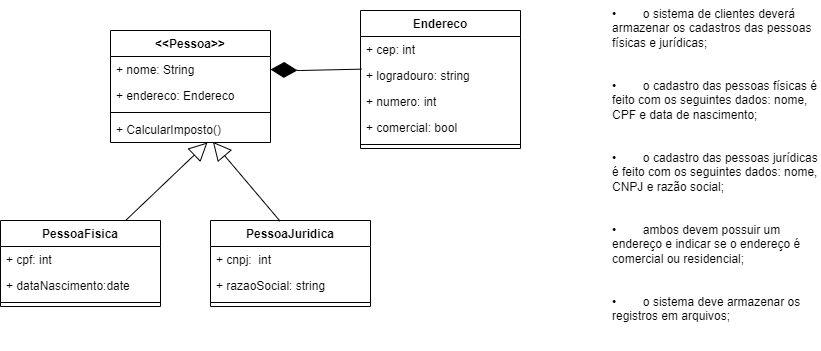

The diagram above was exported from draw.io. Its source (the exported page's mxGraphModel, read from the mxfile embedded in the PNG):
<mxGraphModel dx="875" dy="451" grid="1" gridSize="10" guides="1" tooltips="1" connect="1" arrows="1" fold="1" page="1" pageScale="1" pageWidth="827" pageHeight="1169" math="0" shadow="0">
  <root>
    <mxCell id="0" />
    <mxCell id="1" parent="0" />
    <mxCell id="Qf-B-agz-IARRXdaLReb-1" value="•        o sistema de clientes deverá armazenar os cadastros das pessoas físicas e jurídicas;&#10;&#10;&#10;•        o cadastro das pessoas físicas é feito com os seguintes dados: nome, CPF e data de nascimento;&#10;&#10;&#10;•        o cadastro das pessoas jurídicas é feito com os seguintes dados: nome, CNPJ e razão social;&#10;&#10;&#10;•        ambos devem possuir um endereço e indicar se o endereço é comercial ou residencial;&#10;&#10;&#10;•        o sistema deve armazenar os registros em arquivos;" style="text;whiteSpace=wrap;html=1;" parent="1" vertex="1">
      <mxGeometry x="610" y="10" width="210" height="350" as="geometry" />
    </mxCell>
    <mxCell id="Qf-B-agz-IARRXdaLReb-6" value="PessoaJuridica" style="swimlane;fontStyle=1;align=center;verticalAlign=top;childLayout=stackLayout;horizontal=1;startSize=26;horizontalStack=0;resizeParent=1;resizeParentMax=0;resizeLast=0;collapsible=1;marginBottom=0;" parent="1" vertex="1">
      <mxGeometry x="210" y="230" width="160" height="86" as="geometry" />
    </mxCell>
    <mxCell id="Qf-B-agz-IARRXdaLReb-44" value="+ cnpj:  int&#10;" style="text;strokeColor=none;fillColor=none;align=left;verticalAlign=top;spacingLeft=4;spacingRight=4;overflow=hidden;rotatable=0;points=[[0,0.5],[1,0.5]];portConstraint=eastwest;" parent="Qf-B-agz-IARRXdaLReb-6" vertex="1">
      <mxGeometry y="26" width="160" height="26" as="geometry" />
    </mxCell>
    <mxCell id="Qf-B-agz-IARRXdaLReb-45" value="+ razaoSocial: string" style="text;strokeColor=none;fillColor=none;align=left;verticalAlign=top;spacingLeft=4;spacingRight=4;overflow=hidden;rotatable=0;points=[[0,0.5],[1,0.5]];portConstraint=eastwest;" parent="Qf-B-agz-IARRXdaLReb-6" vertex="1">
      <mxGeometry y="52" width="160" height="26" as="geometry" />
    </mxCell>
    <mxCell id="Qf-B-agz-IARRXdaLReb-8" value="" style="line;strokeWidth=1;fillColor=none;align=left;verticalAlign=middle;spacingTop=-1;spacingLeft=3;spacingRight=3;rotatable=0;labelPosition=right;points=[];portConstraint=eastwest;strokeColor=inherit;" parent="Qf-B-agz-IARRXdaLReb-6" vertex="1">
      <mxGeometry y="78" width="160" height="8" as="geometry" />
    </mxCell>
    <mxCell id="Qf-B-agz-IARRXdaLReb-38" value="PessoaFisica" style="swimlane;fontStyle=1;align=center;verticalAlign=top;childLayout=stackLayout;horizontal=1;startSize=26;horizontalStack=0;resizeParent=1;resizeParentMax=0;resizeLast=0;collapsible=1;marginBottom=0;" parent="1" vertex="1">
      <mxGeometry y="230" width="160" height="86" as="geometry" />
    </mxCell>
    <mxCell id="Qf-B-agz-IARRXdaLReb-42" value="+ cpf: int" style="text;strokeColor=none;fillColor=none;align=left;verticalAlign=top;spacingLeft=4;spacingRight=4;overflow=hidden;rotatable=0;points=[[0,0.5],[1,0.5]];portConstraint=eastwest;" parent="Qf-B-agz-IARRXdaLReb-38" vertex="1">
      <mxGeometry y="26" width="160" height="26" as="geometry" />
    </mxCell>
    <mxCell id="Qf-B-agz-IARRXdaLReb-43" value="+ dataNascimento:date" style="text;strokeColor=none;fillColor=none;align=left;verticalAlign=top;spacingLeft=4;spacingRight=4;overflow=hidden;rotatable=0;points=[[0,0.5],[1,0.5]];portConstraint=eastwest;" parent="Qf-B-agz-IARRXdaLReb-38" vertex="1">
      <mxGeometry y="52" width="160" height="26" as="geometry" />
    </mxCell>
    <mxCell id="Qf-B-agz-IARRXdaLReb-40" value="" style="line;strokeWidth=1;fillColor=none;align=left;verticalAlign=middle;spacingTop=-1;spacingLeft=3;spacingRight=3;rotatable=0;labelPosition=right;points=[];portConstraint=eastwest;strokeColor=inherit;" parent="Qf-B-agz-IARRXdaLReb-38" vertex="1">
      <mxGeometry y="78" width="160" height="8" as="geometry" />
    </mxCell>
    <mxCell id="Qf-B-agz-IARRXdaLReb-46" value="Endereco" style="swimlane;fontStyle=1;align=center;verticalAlign=top;childLayout=stackLayout;horizontal=1;startSize=26;horizontalStack=0;resizeParent=1;resizeParentMax=0;resizeLast=0;collapsible=1;marginBottom=0;" parent="1" vertex="1">
      <mxGeometry x="360" y="20" width="160" height="138" as="geometry" />
    </mxCell>
    <mxCell id="Qf-B-agz-IARRXdaLReb-47" value="+ cep: int" style="text;strokeColor=none;fillColor=none;align=left;verticalAlign=top;spacingLeft=4;spacingRight=4;overflow=hidden;rotatable=0;points=[[0,0.5],[1,0.5]];portConstraint=eastwest;" parent="Qf-B-agz-IARRXdaLReb-46" vertex="1">
      <mxGeometry y="26" width="160" height="26" as="geometry" />
    </mxCell>
    <mxCell id="Qf-B-agz-IARRXdaLReb-51" value="+ logradouro: string" style="text;strokeColor=none;fillColor=none;align=left;verticalAlign=top;spacingLeft=4;spacingRight=4;overflow=hidden;rotatable=0;points=[[0,0.5],[1,0.5]];portConstraint=eastwest;" parent="Qf-B-agz-IARRXdaLReb-46" vertex="1">
      <mxGeometry y="52" width="160" height="26" as="geometry" />
    </mxCell>
    <mxCell id="Qf-B-agz-IARRXdaLReb-52" value="+ numero: int" style="text;strokeColor=none;fillColor=none;align=left;verticalAlign=top;spacingLeft=4;spacingRight=4;overflow=hidden;rotatable=0;points=[[0,0.5],[1,0.5]];portConstraint=eastwest;" parent="Qf-B-agz-IARRXdaLReb-46" vertex="1">
      <mxGeometry y="78" width="160" height="26" as="geometry" />
    </mxCell>
    <mxCell id="Qf-B-agz-IARRXdaLReb-54" value="+ comercial: bool" style="text;strokeColor=none;fillColor=none;align=left;verticalAlign=top;spacingLeft=4;spacingRight=4;overflow=hidden;rotatable=0;points=[[0,0.5],[1,0.5]];portConstraint=eastwest;" parent="Qf-B-agz-IARRXdaLReb-46" vertex="1">
      <mxGeometry y="104" width="160" height="26" as="geometry" />
    </mxCell>
    <mxCell id="Qf-B-agz-IARRXdaLReb-48" value="" style="line;strokeWidth=1;fillColor=none;align=left;verticalAlign=middle;spacingTop=-1;spacingLeft=3;spacingRight=3;rotatable=0;labelPosition=right;points=[];portConstraint=eastwest;strokeColor=inherit;" parent="Qf-B-agz-IARRXdaLReb-46" vertex="1">
      <mxGeometry y="130" width="160" height="8" as="geometry" />
    </mxCell>
    <mxCell id="Qf-B-agz-IARRXdaLReb-65" value="&lt;&lt;Pessoa&gt;&gt;" style="swimlane;fontStyle=1;align=center;verticalAlign=top;childLayout=stackLayout;horizontal=1;startSize=26;horizontalStack=0;resizeParent=1;resizeParentMax=0;resizeLast=0;collapsible=1;marginBottom=0;" parent="1" vertex="1">
      <mxGeometry x="110" y="40" width="160" height="112" as="geometry" />
    </mxCell>
    <mxCell id="Qf-B-agz-IARRXdaLReb-66" value="+ nome: String" style="text;strokeColor=none;fillColor=none;align=left;verticalAlign=top;spacingLeft=4;spacingRight=4;overflow=hidden;rotatable=0;points=[[0,0.5],[1,0.5]];portConstraint=eastwest;" parent="Qf-B-agz-IARRXdaLReb-65" vertex="1">
      <mxGeometry y="26" width="160" height="26" as="geometry" />
    </mxCell>
    <mxCell id="Qf-B-agz-IARRXdaLReb-69" value="+ endereco: Endereco" style="text;strokeColor=none;fillColor=none;align=left;verticalAlign=top;spacingLeft=4;spacingRight=4;overflow=hidden;rotatable=0;points=[[0,0.5],[1,0.5]];portConstraint=eastwest;" parent="Qf-B-agz-IARRXdaLReb-65" vertex="1">
      <mxGeometry y="52" width="160" height="26" as="geometry" />
    </mxCell>
    <mxCell id="Qf-B-agz-IARRXdaLReb-67" value="" style="line;strokeWidth=1;fillColor=none;align=left;verticalAlign=middle;spacingTop=-1;spacingLeft=3;spacingRight=3;rotatable=0;labelPosition=right;points=[];portConstraint=eastwest;strokeColor=inherit;" parent="Qf-B-agz-IARRXdaLReb-65" vertex="1">
      <mxGeometry y="78" width="160" height="8" as="geometry" />
    </mxCell>
    <mxCell id="Qf-B-agz-IARRXdaLReb-68" value="+ CalcularImposto()" style="text;strokeColor=none;fillColor=none;align=left;verticalAlign=top;spacingLeft=4;spacingRight=4;overflow=hidden;rotatable=0;points=[[0,0.5],[1,0.5]];portConstraint=eastwest;" parent="Qf-B-agz-IARRXdaLReb-65" vertex="1">
      <mxGeometry y="86" width="160" height="26" as="geometry" />
    </mxCell>
    <mxCell id="G1kN19PmmjOq6F0WhbO8-1" value="" style="endArrow=diamondThin;endFill=1;endSize=24;html=1;rounded=0;entryX=1;entryY=0.5;entryDx=0;entryDy=0;exitX=0.006;exitY=0.256;exitDx=0;exitDy=0;exitPerimeter=0;" edge="1" parent="1" source="Qf-B-agz-IARRXdaLReb-51" target="Qf-B-agz-IARRXdaLReb-66">
      <mxGeometry width="160" relative="1" as="geometry">
        <mxPoint x="380" y="80" as="sourcePoint" />
        <mxPoint x="300" y="80" as="targetPoint" />
        <Array as="points">
          <mxPoint x="300" y="80" />
        </Array>
      </mxGeometry>
    </mxCell>
    <mxCell id="G1kN19PmmjOq6F0WhbO8-5" value="" style="endArrow=block;endSize=16;endFill=0;html=1;rounded=0;entryX=0.606;entryY=1;entryDx=0;entryDy=0;entryPerimeter=0;" edge="1" parent="1" source="Qf-B-agz-IARRXdaLReb-38" target="Qf-B-agz-IARRXdaLReb-68">
      <mxGeometry width="160" relative="1" as="geometry">
        <mxPoint x="70" y="184.58" as="sourcePoint" />
        <mxPoint x="230" y="184.58" as="targetPoint" />
        <Array as="points" />
      </mxGeometry>
    </mxCell>
    <mxCell id="G1kN19PmmjOq6F0WhbO8-6" value="" style="endArrow=block;endSize=16;endFill=0;html=1;rounded=0;entryX=0.64;entryY=0.974;entryDx=0;entryDy=0;entryPerimeter=0;exitX=0.435;exitY=0.008;exitDx=0;exitDy=0;exitPerimeter=0;" edge="1" parent="1" source="Qf-B-agz-IARRXdaLReb-6" target="Qf-B-agz-IARRXdaLReb-68">
      <mxGeometry width="160" relative="1" as="geometry">
        <mxPoint x="200" y="190" as="sourcePoint" />
        <mxPoint x="360" y="190" as="targetPoint" />
      </mxGeometry>
    </mxCell>
  </root>
</mxGraphModel>